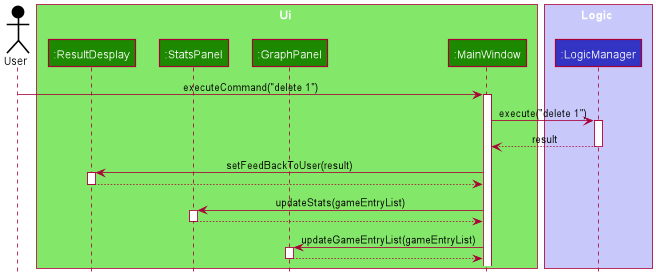

The diagram above was rendered by PlantUML. Its source (embedded in the PNG):
@startuml
!include style.puml

Actor User as user USER_COLOR

box Ui UI_COLOR_T1
participant ":ResultDesplay" as ResultDisplay UI_COLOR
participant ":StatsPanel" as StatsPanel UI_COLOR
participant ":GraphPanel" as GraphPanel UI_COLOR
participant ":MainWindow" as MainWindow UI_COLOR
end box

box Logic LOGIC_COLOR_T1
participant ":LogicManager" as LogicManager LOGIC_COLOR
end box

user -> MainWindow : executeCommand("delete 1")
activate MainWindow

MainWindow -> LogicManager : execute("delete 1")
activate LogicManager

LogicManager --> MainWindow : result
deactivate LogicManager

MainWindow -> ResultDisplay : setFeedBackToUser(result)
activate ResultDisplay

ResultDisplay --> MainWindow
deactivate ResultDisplay

MainWindow -> StatsPanel : updateStats(gameEntryList)
activate StatsPanel

StatsPanel --> MainWindow
deactivate StatsPanel

MainWindow -> GraphPanel : updateGameEntryList(gameEntryList)
activate GraphPanel

GraphPanel --> MainWindow
deactivate GraphPanel

@enduml